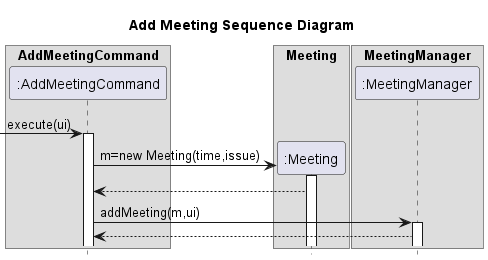

The diagram above was rendered by PlantUML. Its source (embedded in the PNG):
@startuml
!include Style.puml
title Add Meeting Sequence Diagram
box "AddMeetingCommand"
participant ":AddMeetingCommand" as AddMeetingCommand
endbox

box "Meeting"
participant ":Meeting" as Meeting
endbox

box "MeetingManager"
participant ":MeetingManager" as MeetingManager
endbox


->AddMeetingCommand:execute(ui)
Activate AddMeetingCommand

create Meeting
AddMeetingCommand->Meeting++:m=new Meeting(time,issue)
Meeting-->AddMeetingCommand

AddMeetingCommand->MeetingManager:addMeeting(m,ui)
Activate MeetingManager
MeetingManager-->AddMeetingCommand


@enduml